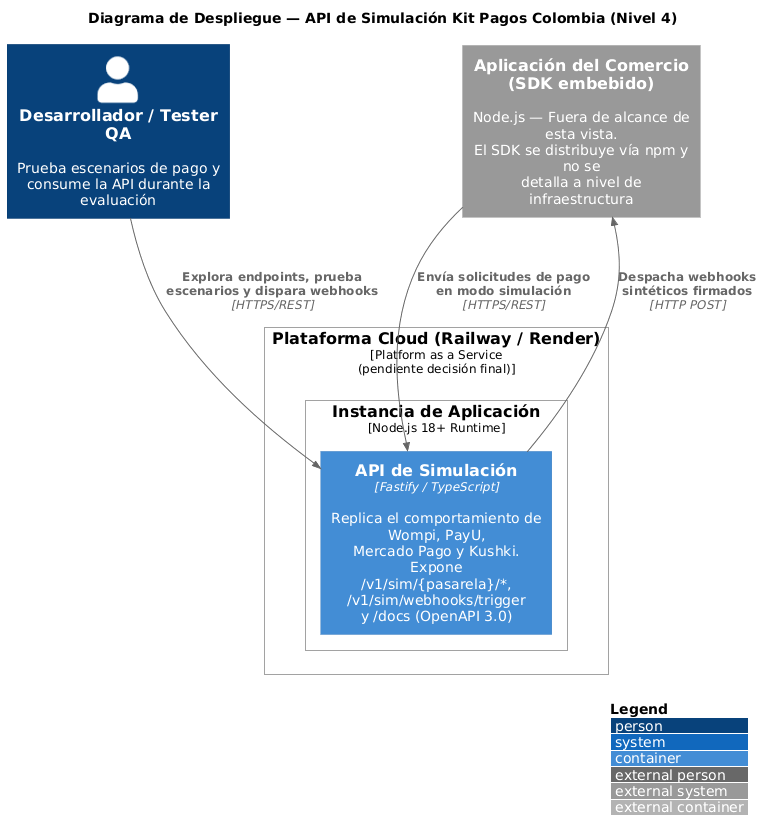

The diagram above was rendered by PlantUML. Its source (embedded in the PNG):
@startuml
!include https://raw.githubusercontent.com/plantuml-stdlib/C4-PlantUML/master/C4_Deployment.puml

LAYOUT_TOP_DOWN()
LAYOUT_WITH_LEGEND()

skinparam nodesep 100
skinparam ranksep 100
skinparam wrapWidth 220
skinparam maxMessageSize 180
skinparam ArrowFontSize 12
skinparam defaultTextAlignment center

title Diagrama de Despliegue — API de Simulación Kit Pagos Colombia (Nivel 4)

Person(devTester, "Desarrollador / Tester QA", "Prueba escenarios de pago y\nconsume la API durante la evaluación")

System_Ext(merchantApp, "Aplicación del Comercio\n(SDK embebido)", "Node.js — Fuera de alcance de esta vista.\nEl SDK se distribuye vía npm y no se\ndetalla a nivel de infraestructura")

Deployment_Node(paas, "Plataforma Cloud (Railway / Render)", "Platform as a Service\n(pendiente decisión final)") {
    Deployment_Node(runtime, "Instancia de Aplicación", "Node.js 18+ Runtime") {
        Container(simApi, "API de Simulación", "Fastify / TypeScript", "Replica el comportamiento de Wompi, PayU,\nMercado Pago y Kushki. Expone\n/v1/sim/{pasarela}/*, /v1/sim/webhooks/trigger\ny /docs (OpenAPI 3.0)")
    }
}

Rel(devTester, simApi, "Explora endpoints, prueba\nescenarios y dispara webhooks", "HTTPS/REST")
Rel(merchantApp, simApi, "Envía solicitudes de pago\nen modo simulación", "HTTPS/REST")
Rel(simApi, merchantApp, "Despacha webhooks\nsintéticos firmados", "HTTP POST")
@enduml